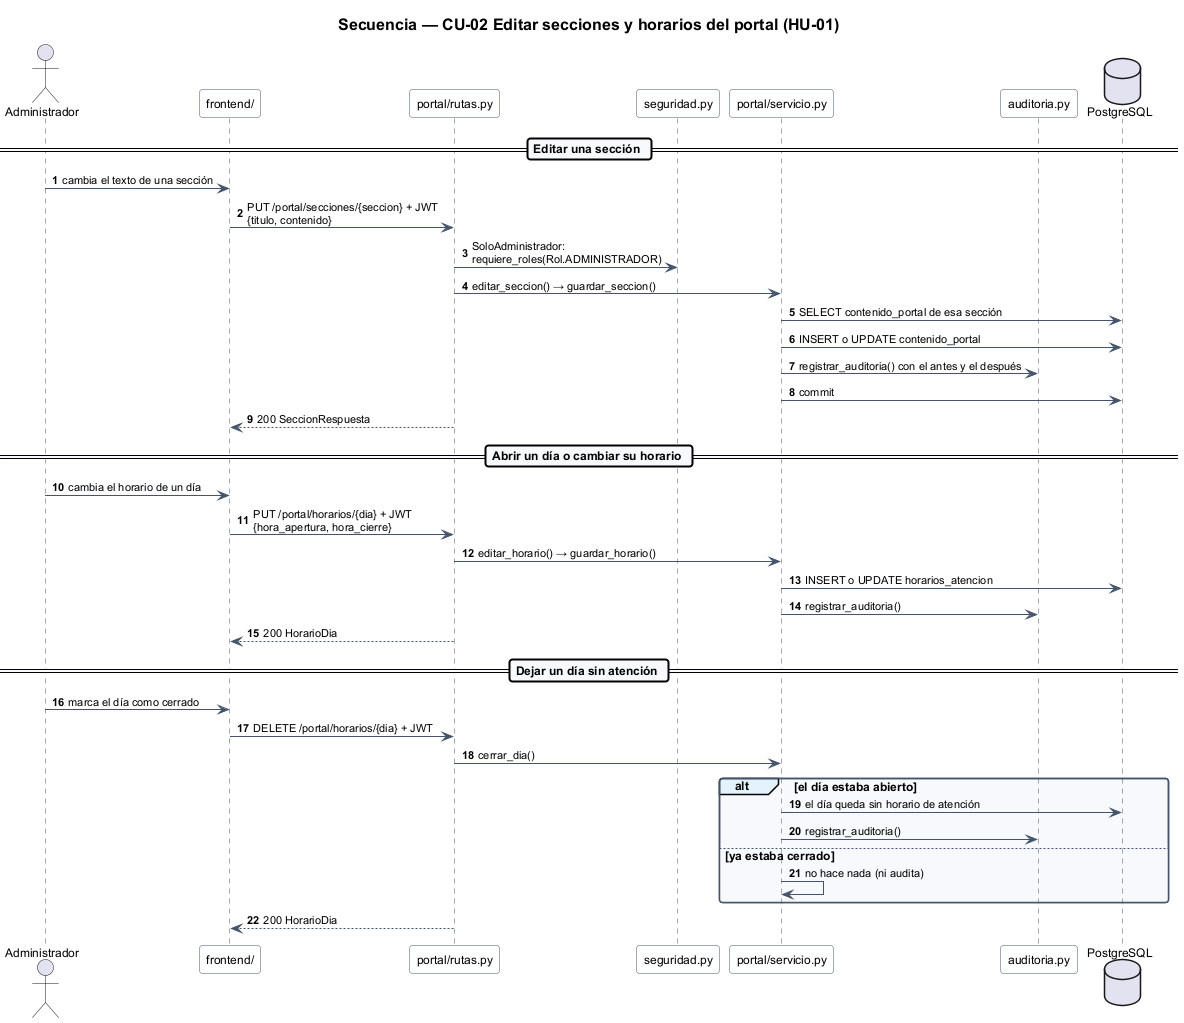

The diagram above was rendered by PlantUML. Its source (embedded in the PNG):
@startuml
!include estilo.iuml
title Secuencia — CU-02 Editar secciones y horarios del portal (HU-01)

autonumber
actor "Administrador" as admin
participant "frontend/" as front
participant "portal/rutas.py" as rutas
participant "seguridad.py" as seguridad
participant "portal/servicio.py" as servicio
participant "auditoria.py" as auditoria
database "PostgreSQL" as bd

== Editar una sección ==
admin -> front : cambia el texto de una sección
front -> rutas : PUT /portal/secciones/{seccion} + JWT\n{titulo, contenido}
rutas -> seguridad : SoloAdministrador:\nrequiere_roles(Rol.ADMINISTRADOR)
rutas -> servicio : editar_seccion() → guardar_seccion()
servicio -> bd : SELECT contenido_portal de esa sección
servicio -> bd : INSERT o UPDATE contenido_portal
servicio -> auditoria : registrar_auditoria() con el antes y el después
servicio -> bd : commit
rutas --> front : 200 SeccionRespuesta

== Abrir un día o cambiar su horario ==
admin -> front : cambia el horario de un día
front -> rutas : PUT /portal/horarios/{dia} + JWT\n{hora_apertura, hora_cierre}
rutas -> servicio : editar_horario() → guardar_horario()
servicio -> bd : INSERT o UPDATE horarios_atencion
servicio -> auditoria : registrar_auditoria()
rutas --> front : 200 HorarioDia

== Dejar un día sin atención ==
admin -> front : marca el día como cerrado
front -> rutas : DELETE /portal/horarios/{dia} + JWT
rutas -> servicio : cerrar_dia()
alt el día estaba abierto
  servicio -> bd : el día queda sin horario de atención
  servicio -> auditoria : registrar_auditoria()
else ya estaba cerrado
  servicio -> servicio : no hace nada (ni audita)
end
rutas --> front : 200 HorarioDia
@enduml